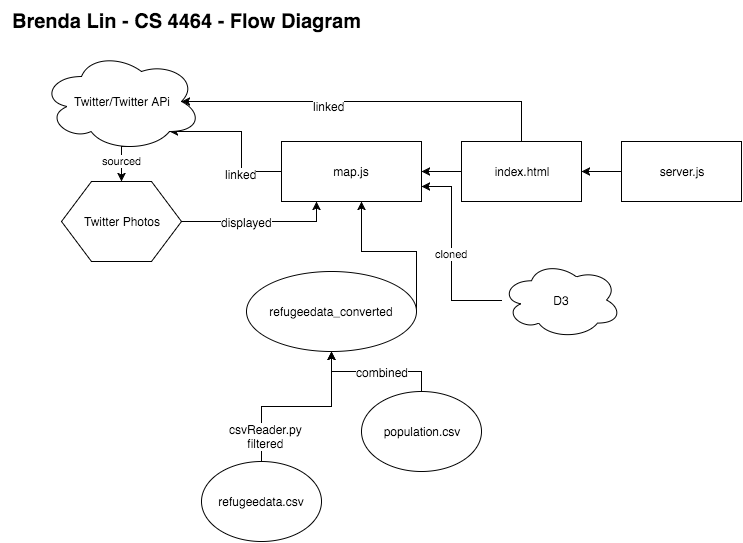

The diagram above was exported from draw.io. Its source (the exported page's mxGraphModel, read from the mxfile embedded in the PNG):
<mxGraphModel dx="970" dy="578" grid="1" gridSize="10" guides="1" tooltips="1" connect="1" arrows="1" fold="1" page="1" pageScale="1" pageWidth="826" pageHeight="1169" background="#ffffff" math="0" shadow="0">
  <root>
    <mxCell id="0" />
    <mxCell id="1" parent="0" />
    <mxCell id="51026d85c67938-6" style="edgeStyle=orthogonalEdgeStyle;rounded=0;html=1;exitX=0;exitY=0.5;jettySize=auto;orthogonalLoop=1;" edge="1" parent="1" source="51026d85c67938-1" target="51026d85c67938-5">
      <mxGeometry relative="1" as="geometry" />
    </mxCell>
    <mxCell id="51026d85c67938-34" style="edgeStyle=orthogonalEdgeStyle;rounded=0;html=1;exitX=0.5;exitY=0;entryX=0.875;entryY=0.5;entryPerimeter=0;jettySize=auto;orthogonalLoop=1;" edge="1" parent="1" source="51026d85c67938-1" target="51026d85c67938-16">
      <mxGeometry relative="1" as="geometry" />
    </mxCell>
    <mxCell id="51026d85c67938-35" value="linked" style="text;html=1;resizable=0;points=[];align=center;verticalAlign=middle;labelBackgroundColor=#ffffff;" vertex="1" connectable="0" parent="51026d85c67938-34">
      <mxGeometry x="0.2263" y="4" relative="1" as="geometry">
        <mxPoint as="offset" />
      </mxGeometry>
    </mxCell>
    <mxCell id="51026d85c67938-1" value="index.html" style="whiteSpace=wrap;html=1;" vertex="1" parent="1">
      <mxGeometry x="480" y="160" width="120" height="60" as="geometry" />
    </mxCell>
    <mxCell id="51026d85c67938-4" style="edgeStyle=orthogonalEdgeStyle;rounded=0;html=1;exitX=0;exitY=0.5;entryX=1;entryY=0.5;jettySize=auto;orthogonalLoop=1;" edge="1" parent="1" source="51026d85c67938-3" target="51026d85c67938-1">
      <mxGeometry relative="1" as="geometry" />
    </mxCell>
    <mxCell id="51026d85c67938-3" value="server.js" style="whiteSpace=wrap;html=1;" vertex="1" parent="1">
      <mxGeometry x="640" y="160" width="120" height="60" as="geometry" />
    </mxCell>
    <mxCell id="51026d85c67938-37" style="edgeStyle=orthogonalEdgeStyle;rounded=0;html=1;entryX=0.8;entryY=0.8;entryPerimeter=0;jettySize=auto;orthogonalLoop=1;" edge="1" parent="1" source="51026d85c67938-5" target="51026d85c67938-16">
      <mxGeometry relative="1" as="geometry" />
    </mxCell>
    <mxCell id="51026d85c67938-38" value="linked" style="text;html=1;resizable=0;points=[];align=center;verticalAlign=middle;labelBackgroundColor=#ffffff;" vertex="1" connectable="0" parent="51026d85c67938-37">
      <mxGeometry x="-0.4737" y="2" relative="1" as="geometry">
        <mxPoint x="1" y="2" as="offset" />
      </mxGeometry>
    </mxCell>
    <mxCell id="51026d85c67938-5" value="map.js" style="whiteSpace=wrap;html=1;" vertex="1" parent="1">
      <mxGeometry x="300" y="160" width="140" height="60" as="geometry" />
    </mxCell>
    <mxCell id="51026d85c67938-8" style="edgeStyle=orthogonalEdgeStyle;rounded=0;html=1;jettySize=auto;orthogonalLoop=1;exitX=1;exitY=0.5;" edge="1" parent="1" source="51026d85c67938-10" target="51026d85c67938-5">
      <mxGeometry relative="1" as="geometry">
        <mxPoint x="380" y="280" as="sourcePoint" />
        <Array as="points">
          <mxPoint x="380" y="270" />
        </Array>
      </mxGeometry>
    </mxCell>
    <mxCell id="51026d85c67938-10" value="refugeedata_converted" style="ellipse;whiteSpace=wrap;html=1;" vertex="1" parent="1">
      <mxGeometry x="265" y="290" width="170" height="80" as="geometry" />
    </mxCell>
    <mxCell id="51026d85c67938-14" style="edgeStyle=orthogonalEdgeStyle;rounded=0;html=1;exitX=0.5;exitY=0;jettySize=auto;orthogonalLoop=1;" edge="1" parent="1" source="51026d85c67938-11">
      <mxGeometry relative="1" as="geometry">
        <mxPoint x="350" y="370" as="targetPoint" />
      </mxGeometry>
    </mxCell>
    <mxCell id="51026d85c67938-11" value="population.csv" style="ellipse;whiteSpace=wrap;html=1;" vertex="1" parent="1">
      <mxGeometry x="380" y="410" width="120" height="80" as="geometry" />
    </mxCell>
    <mxCell id="51026d85c67938-13" style="edgeStyle=orthogonalEdgeStyle;rounded=0;html=1;entryX=0.5;entryY=1;jettySize=auto;orthogonalLoop=1;" edge="1" parent="1" target="51026d85c67938-10">
      <mxGeometry relative="1" as="geometry">
        <mxPoint x="280" y="480" as="sourcePoint" />
      </mxGeometry>
    </mxCell>
    <mxCell id="51026d85c67938-27" value="combined" style="text;html=1;resizable=0;points=[];align=center;verticalAlign=middle;labelBackgroundColor=#ffffff;" vertex="1" connectable="0" parent="51026d85c67938-13">
      <mxGeometry x="0.6364" y="-2" relative="1" as="geometry">
        <mxPoint x="48" y="-13" as="offset" />
      </mxGeometry>
    </mxCell>
    <mxCell id="51026d85c67938-32" value="csvReader.py&lt;br&gt;filtered" style="text;html=1;resizable=0;points=[];align=center;verticalAlign=middle;labelBackgroundColor=#ffffff;" vertex="1" connectable="0" parent="51026d85c67938-13">
      <mxGeometry x="-0.7111" y="-4" relative="1" as="geometry">
        <mxPoint as="offset" />
      </mxGeometry>
    </mxCell>
    <mxCell id="51026d85c67938-12" value="refugeedata.csv" style="ellipse;whiteSpace=wrap;html=1;" vertex="1" parent="1">
      <mxGeometry x="220" y="480" width="120" height="80" as="geometry" />
    </mxCell>
    <mxCell id="51026d85c67938-15" value="&lt;div style=&quot;text-align: left&quot;&gt;&lt;span style=&quot;line-height: 1.2&quot;&gt;&lt;b&gt;&lt;font style=&quot;font-size: 20px&quot;&gt;Brenda Lin - CS 4464 - Flow Diagram&lt;/font&gt;&lt;/b&gt;&lt;/span&gt;&lt;/div&gt;" style="text;html=1;strokeColor=none;fillColor=none;align=center;verticalAlign=middle;whiteSpace=wrap;overflow=hidden;" vertex="1" parent="1">
      <mxGeometry x="20" y="20" width="370" height="40" as="geometry" />
    </mxCell>
    <mxCell id="51026d85c67938-20" value="sourced" style="edgeStyle=orthogonalEdgeStyle;rounded=0;html=1;exitX=0.55;exitY=0.95;exitPerimeter=0;entryX=0.5;entryY=0;jettySize=auto;orthogonalLoop=1;" edge="1" parent="1" source="51026d85c67938-16" target="51026d85c67938-19">
      <mxGeometry relative="1" as="geometry" />
    </mxCell>
    <mxCell id="51026d85c67938-16" value="Twitter/Twitter APi" style="ellipse;shape=cloud;whiteSpace=wrap;html=1;" vertex="1" parent="1">
      <mxGeometry x="60" y="70" width="160" height="100" as="geometry" />
    </mxCell>
    <mxCell id="51026d85c67938-21" style="edgeStyle=orthogonalEdgeStyle;rounded=0;html=1;exitX=1;exitY=0.5;entryX=0.25;entryY=1;jettySize=auto;orthogonalLoop=1;" edge="1" parent="1" source="51026d85c67938-19" target="51026d85c67938-5">
      <mxGeometry relative="1" as="geometry" />
    </mxCell>
    <mxCell id="51026d85c67938-39" value="displayed" style="text;html=1;resizable=0;points=[];align=center;verticalAlign=middle;labelBackgroundColor=#ffffff;" vertex="1" connectable="0" parent="51026d85c67938-21">
      <mxGeometry x="-0.1613" relative="1" as="geometry">
        <mxPoint as="offset" />
      </mxGeometry>
    </mxCell>
    <mxCell id="51026d85c67938-19" value="Twitter Photos" style="shape=hexagon;perimeter=hexagonPerimeter;whiteSpace=wrap;html=1;" vertex="1" parent="1">
      <mxGeometry x="80" y="200" width="120" height="80" as="geometry" />
    </mxCell>
    <mxCell id="51026d85c67938-26" value="cloned" style="edgeStyle=orthogonalEdgeStyle;rounded=0;html=1;entryX=1;entryY=0.75;jettySize=auto;orthogonalLoop=1;" edge="1" parent="1" source="51026d85c67938-25" target="51026d85c67938-5">
      <mxGeometry relative="1" as="geometry">
        <Array as="points">
          <mxPoint x="470" y="319" />
          <mxPoint x="470" y="205" />
        </Array>
      </mxGeometry>
    </mxCell>
    <mxCell id="51026d85c67938-25" value="D3" style="ellipse;shape=cloud;whiteSpace=wrap;html=1;" vertex="1" parent="1">
      <mxGeometry x="520" y="280" width="120" height="77" as="geometry" />
    </mxCell>
  </root>
</mxGraphModel>